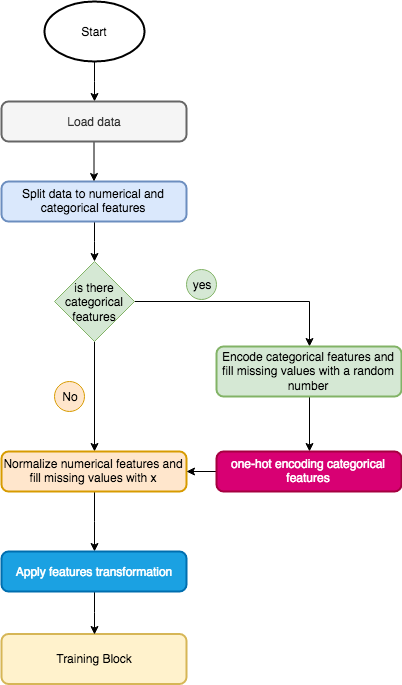

The diagram above was exported from draw.io. Its source (the exported page's mxGraphModel, read from the mxfile embedded in the PNG):
<mxGraphModel dx="978" dy="573" grid="1" gridSize="10" guides="1" tooltips="1" connect="1" arrows="1" fold="1" page="1" pageScale="1" pageWidth="850" pageHeight="1100" math="0" shadow="0">
  <root>
    <mxCell id="0" />
    <mxCell id="1" parent="0" />
    <mxCell id="5tByFmoggkuoGjyI6Lf4-7" value="" style="edgeStyle=orthogonalEdgeStyle;rounded=0;orthogonalLoop=1;jettySize=auto;html=1;" parent="1" source="5tByFmoggkuoGjyI6Lf4-1" target="5tByFmoggkuoGjyI6Lf4-5" edge="1">
      <mxGeometry relative="1" as="geometry" />
    </mxCell>
    <mxCell id="5tByFmoggkuoGjyI6Lf4-1" value="Start" style="strokeWidth=2;html=1;shape=mxgraph.flowchart.start_1;whiteSpace=wrap;" parent="1" vertex="1">
      <mxGeometry x="375" y="30" width="100" height="60" as="geometry" />
    </mxCell>
    <mxCell id="5tByFmoggkuoGjyI6Lf4-10" value="" style="edgeStyle=orthogonalEdgeStyle;rounded=0;orthogonalLoop=1;jettySize=auto;html=1;" parent="1" source="5tByFmoggkuoGjyI6Lf4-4" target="5tByFmoggkuoGjyI6Lf4-9" edge="1">
      <mxGeometry relative="1" as="geometry" />
    </mxCell>
    <mxCell id="5tByFmoggkuoGjyI6Lf4-4" value="Split data to numerical and categorical features" style="rounded=1;whiteSpace=wrap;html=1;absoluteArcSize=1;arcSize=14;strokeWidth=2;fillColor=#dae8fc;strokeColor=#6c8ebf;" parent="1" vertex="1">
      <mxGeometry x="332" y="210" width="185" height="40" as="geometry" />
    </mxCell>
    <mxCell id="5tByFmoggkuoGjyI6Lf4-8" value="" style="edgeStyle=orthogonalEdgeStyle;rounded=0;orthogonalLoop=1;jettySize=auto;html=1;" parent="1" source="5tByFmoggkuoGjyI6Lf4-5" target="5tByFmoggkuoGjyI6Lf4-4" edge="1">
      <mxGeometry relative="1" as="geometry" />
    </mxCell>
    <mxCell id="5tByFmoggkuoGjyI6Lf4-5" value="Load data" style="rounded=1;whiteSpace=wrap;html=1;absoluteArcSize=1;arcSize=14;strokeWidth=2;fillColor=#f5f5f5;strokeColor=#666666;fontColor=#333333;" parent="1" vertex="1">
      <mxGeometry x="332" y="130" width="185" height="40" as="geometry" />
    </mxCell>
    <mxCell id="5tByFmoggkuoGjyI6Lf4-12" style="edgeStyle=orthogonalEdgeStyle;rounded=0;orthogonalLoop=1;jettySize=auto;html=1;entryX=0.5;entryY=0;entryDx=0;entryDy=0;" parent="1" source="5tByFmoggkuoGjyI6Lf4-9" target="5tByFmoggkuoGjyI6Lf4-11" edge="1">
      <mxGeometry relative="1" as="geometry" />
    </mxCell>
    <mxCell id="5tByFmoggkuoGjyI6Lf4-18" style="edgeStyle=orthogonalEdgeStyle;rounded=0;orthogonalLoop=1;jettySize=auto;html=1;entryX=0.5;entryY=0;entryDx=0;entryDy=0;" parent="1" source="5tByFmoggkuoGjyI6Lf4-9" target="5tByFmoggkuoGjyI6Lf4-15" edge="1">
      <mxGeometry relative="1" as="geometry" />
    </mxCell>
    <mxCell id="5tByFmoggkuoGjyI6Lf4-9" value="is there categorical features" style="rhombus;whiteSpace=wrap;html=1;fillColor=#d5e8d4;strokeColor=#82b366;" parent="1" vertex="1">
      <mxGeometry x="385" y="290" width="80" height="80" as="geometry" />
    </mxCell>
    <mxCell id="6r9r1lhRjbOdjGaF29HR-2" style="edgeStyle=orthogonalEdgeStyle;rounded=0;orthogonalLoop=1;jettySize=auto;html=1;exitX=0.5;exitY=1;exitDx=0;exitDy=0;entryX=0.5;entryY=0;entryDx=0;entryDy=0;" parent="1" source="5tByFmoggkuoGjyI6Lf4-11" target="6r9r1lhRjbOdjGaF29HR-1" edge="1">
      <mxGeometry relative="1" as="geometry" />
    </mxCell>
    <mxCell id="5tByFmoggkuoGjyI6Lf4-11" value="Encode categorical features and fill missing values with a random number" style="rounded=1;whiteSpace=wrap;html=1;absoluteArcSize=1;arcSize=14;strokeWidth=2;fillColor=#d5e8d4;strokeColor=#82b366;" parent="1" vertex="1">
      <mxGeometry x="547" y="375" width="185" height="50" as="geometry" />
    </mxCell>
    <mxCell id="5tByFmoggkuoGjyI6Lf4-13" value="yes" style="ellipse;whiteSpace=wrap;html=1;aspect=fixed;fillColor=#d5e8d4;strokeColor=#82b366;" parent="1" vertex="1">
      <mxGeometry x="517" y="298" width="30" height="30" as="geometry" />
    </mxCell>
    <mxCell id="V7NUkIV2ybVWVJeYnATQ-2" style="edgeStyle=orthogonalEdgeStyle;rounded=0;orthogonalLoop=1;jettySize=auto;html=1;entryX=0.5;entryY=0;entryDx=0;entryDy=0;" parent="1" source="5tByFmoggkuoGjyI6Lf4-15" target="V7NUkIV2ybVWVJeYnATQ-1" edge="1">
      <mxGeometry relative="1" as="geometry" />
    </mxCell>
    <mxCell id="5tByFmoggkuoGjyI6Lf4-15" value="Normalize numerical features and fill missing values with x" style="rounded=1;whiteSpace=wrap;html=1;absoluteArcSize=1;arcSize=14;strokeWidth=2;fillColor=#ffe6cc;strokeColor=#d79b00;" parent="1" vertex="1">
      <mxGeometry x="332" y="480" width="185" height="40" as="geometry" />
    </mxCell>
    <mxCell id="5tByFmoggkuoGjyI6Lf4-20" value="No" style="ellipse;whiteSpace=wrap;html=1;aspect=fixed;fillColor=#ffe6cc;strokeColor=#d79b00;" parent="1" vertex="1">
      <mxGeometry x="385" y="410" width="30" height="30" as="geometry" />
    </mxCell>
    <mxCell id="5tByFmoggkuoGjyI6Lf4-21" value="Training Block" style="rounded=1;whiteSpace=wrap;html=1;absoluteArcSize=1;arcSize=14;strokeWidth=2;fillColor=#fff2cc;strokeColor=#d6b656;" parent="1" vertex="1">
      <mxGeometry x="332" y="662.5" width="185" height="50" as="geometry" />
    </mxCell>
    <mxCell id="V7NUkIV2ybVWVJeYnATQ-3" style="edgeStyle=orthogonalEdgeStyle;rounded=0;orthogonalLoop=1;jettySize=auto;html=1;entryX=0.5;entryY=0;entryDx=0;entryDy=0;" parent="1" source="V7NUkIV2ybVWVJeYnATQ-1" target="5tByFmoggkuoGjyI6Lf4-21" edge="1">
      <mxGeometry relative="1" as="geometry" />
    </mxCell>
    <mxCell id="V7NUkIV2ybVWVJeYnATQ-1" value="Apply features transformation" style="rounded=1;whiteSpace=wrap;html=1;absoluteArcSize=1;arcSize=14;strokeWidth=2;fillColor=#1ba1e2;strokeColor=#006EAF;fontColor=#ffffff;" parent="1" vertex="1">
      <mxGeometry x="332" y="580" width="185" height="40" as="geometry" />
    </mxCell>
    <mxCell id="6r9r1lhRjbOdjGaF29HR-3" style="edgeStyle=orthogonalEdgeStyle;rounded=0;orthogonalLoop=1;jettySize=auto;html=1;exitX=0;exitY=0.5;exitDx=0;exitDy=0;entryX=1;entryY=0.5;entryDx=0;entryDy=0;" parent="1" source="6r9r1lhRjbOdjGaF29HR-1" target="5tByFmoggkuoGjyI6Lf4-15" edge="1">
      <mxGeometry relative="1" as="geometry" />
    </mxCell>
    <mxCell id="6r9r1lhRjbOdjGaF29HR-1" value="one-hot encoding categorical features" style="rounded=1;whiteSpace=wrap;html=1;absoluteArcSize=1;arcSize=14;strokeWidth=2;fillColor=#d80073;strokeColor=#A50040;fontColor=#ffffff;" parent="1" vertex="1">
      <mxGeometry x="547" y="480" width="185" height="40" as="geometry" />
    </mxCell>
  </root>
</mxGraphModel>